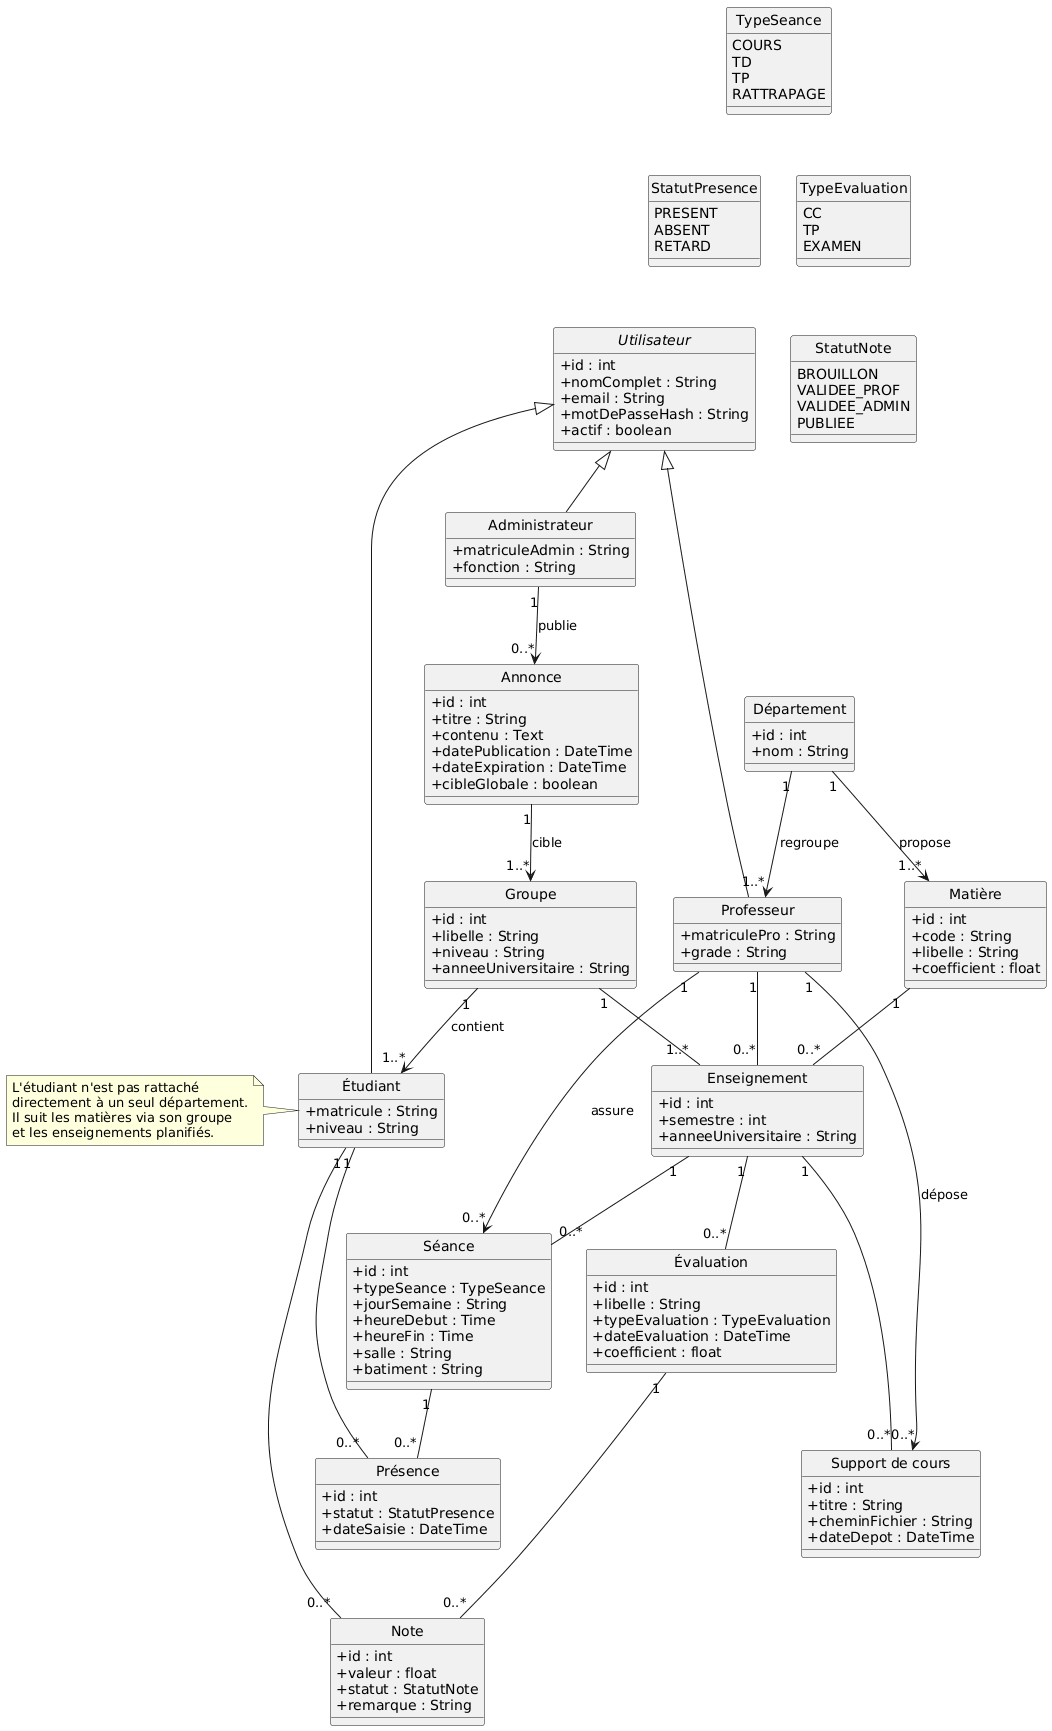

The diagram above was rendered by PlantUML. Its source (embedded in the PNG):
@startuml
hide circle
skinparam classAttributeIconSize 0
skinparam shadowing false

enum TypeSeance {
  COURS
  TD
  TP
  RATTRAPAGE
}

enum StatutPresence {
  PRESENT
  ABSENT
  RETARD
}

enum TypeEvaluation {
  CC
  TP
  EXAMEN
}

enum StatutNote {
  BROUILLON
  VALIDEE_PROF
  VALIDEE_ADMIN
  PUBLIEE
}

abstract class Utilisateur {
  +id : int
  +nomComplet : String
  +email : String
  +motDePasseHash : String
  +actif : boolean
}

class Administrateur {
  +matriculeAdmin : String
  +fonction : String
}

class Professeur {
  +matriculePro : String
  +grade : String
}

class "Étudiant" as Etudiant {
  +matricule : String
  +niveau : String
}

class Annonce {
  +id : int
  +titre : String
  +contenu : Text
  +datePublication : DateTime
  +dateExpiration : DateTime
  +cibleGlobale : boolean
}

class Groupe {
  +id : int
  +libelle : String
  +niveau : String
  +anneeUniversitaire : String
}

class "Département" as Departement {
  +id : int
  +nom : String
}

class "Matière" as Matiere {
  +id : int
  +code : String
  +libelle : String
  +coefficient : float
}

class Enseignement {
  +id : int
  +semestre : int
  +anneeUniversitaire : String
}

class "Séance" as Seance {
  +id : int
  +typeSeance : TypeSeance
  +jourSemaine : String
  +heureDebut : Time
  +heureFin : Time
  +salle : String
  +batiment : String
}

class "Évaluation" as Evaluation {
  +id : int
  +libelle : String
  +typeEvaluation : TypeEvaluation
  +dateEvaluation : DateTime
  +coefficient : float
}

class "Support de cours" as SupportDeCours {
  +id : int
  +titre : String
  +cheminFichier : String
  +dateDepot : DateTime
}

class "Présence" as Presence {
  +id : int
  +statut : StatutPresence
  +dateSaisie : DateTime
}

class Note {
  +id : int
  +valeur : float
  +statut : StatutNote
  +remarque : String
}

Utilisateur <|-- Administrateur
Utilisateur <|-- Professeur
Utilisateur <|-- Etudiant

Administrateur "1" --> "0..*" Annonce : publie
Annonce "1" --> "1..*" Groupe : cible

Groupe "1" --> "1..*" Etudiant : contient

Departement "1" --> "1..*" Professeur : regroupe
Departement "1" --> "1..*" Matiere : propose

Groupe "1" -- "1..*" Enseignement
Professeur "1" -- "0..*" Enseignement
Matiere "1" -- "0..*" Enseignement

Professeur "1" --> "0..*" Seance : assure
Enseignement "1" -- "0..*" Seance

Enseignement "1" -- "0..*" Evaluation

Professeur "1" --> "0..*" SupportDeCours : dépose
Enseignement "1" -- "0..*" SupportDeCours

Etudiant "1" -- "0..*" Presence
Seance "1" -- "0..*" Presence

Etudiant "1" -- "0..*" Note
Evaluation "1" -- "0..*" Note

note left of Etudiant
L'étudiant n'est pas rattaché
directement à un seul département.
Il suit les matières via son groupe
et les enseignements planifiés.
end note

TypeSeance -[hidden]- StatutPresence
TypeEvaluation -[hidden]- StatutNote
TypeSeance -[hidden]down- TypeEvaluation
StatutPresence -[hidden]down- StatutNote
StatutPresence -[hidden]- Utilisateur
Utilisateur -[hidden]- Departement
Etudiant -[hidden]- Seance
Presence -[hidden]- Note
Evaluation -[hidden]- SupportDeCours
@enduml